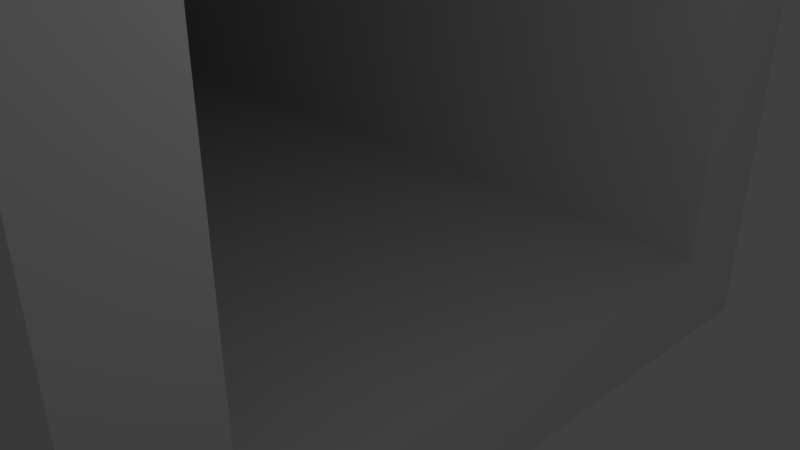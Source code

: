 # Source: cactusgun.blend  (saved by Blender 2.79.0; exported with 4.5.12 LTS)
import bpy
from mathutils import Matrix  # noqa: F401  (used for matrix-valued properties, if any)

bpy.ops.wm.read_factory_settings(use_empty=True)
scene = bpy.context.scene
scene.name = 'Scene'

# ---- collections
col_collection_1 = bpy.data.collections.new('Collection 1'); scene.collection.children.link(col_collection_1)

# ---- world
world_world = bpy.data.worlds.new('World'); scene.world = world_world
world_world.color = (0.05088, 0.05088, 0.05088)
world_world.use_sun_shadow = False
world_world.sun_shadow_jitter_overblur = 0.0
world_world.cycles.sampling_method = 'MANUAL'

# ---- cameras
cam_camera = bpy.data.cameras.new('Camera')
cam_camera.clip_end = 100.0
cam_camera.lens = 35.0
cam_camera.sensor_width = 32.0
cam_camera.sensor_height = 18.0
cam_camera.ortho_scale = 7.314
cam_camera.dof.focus_distance = 0.0
cam_camera.dof.aperture_fstop = 128.0

# ---- lights
light_lamp = bpy.data.lights.new('Lamp', 'POINT')
light_lamp.transmission_factor = 0.0
light_lamp.cutoff_distance = 30.0
light_lamp.energy = 100.0
light_lamp.shadow_buffer_clip_start = 1.001
light_lamp.shadow_soft_size = 0.1
light_lamp.shadow_maximum_resolution = 0.006
light_lamp.use_absolute_resolution = True

# ---- meshes
me_cactusgun = bpy.data.meshes.new('Cactusgun')
me_cactusgun.from_pydata([(-60.96, 2.032, -13.21), (0.0, 2.032, -13.21), (-60.96, 13.21, -13.21), (0.0, 13.21, -13.21), (0.0, 2.032, -2.032), (-60.96, 2.032, -2.032), (0.0, 13.21, -2.032), (-60.96, 13.21, -2.032), (-60.96, 0.0, 0.0), (-60.96, 0.0, -15.24), (-60.96, 15.24, -15.24), (-60.96, 15.24, 0.0), (0.0, 0.0, -15.24), (0.0, 15.24, -15.24), (0.0, 0.0, 0.0), (0.0, 15.24, 0.0)], [], [(0, 1, 2), (2, 1, 3), (4, 5, 6), (6, 5, 7), (4, 1, 5), (5, 1, 0), (7, 2, 6), (6, 2, 3), (5, 8, 7), (5, 0, 8), (8, 0, 9), (9, 0, 2), (10, 2, 7), (11, 7, 8), (11, 10, 7), (9, 2, 10), (12, 9, 13), (13, 9, 10), (6, 14, 4), (6, 15, 14), (6, 3, 15), (15, 3, 13), (13, 3, 12), (12, 3, 1), (4, 12, 1), (4, 14, 12), (8, 14, 11), (11, 14, 15), (8, 9, 14), (14, 9, 12), (15, 13, 11), (11, 13, 10)])
me_cactusgun.use_remesh_preserve_volume = False
me_cactusgun.use_remesh_preserve_attributes = False
me_cactusgun.use_mirror_vertex_groups = False
me_cactusgun.update()

# ---- objects
ob_cactusgun = bpy.data.objects.new('Cactusgun', me_cactusgun)
ob_lamp = bpy.data.objects.new('Lamp', light_lamp)
ob_camera = bpy.data.objects.new('Camera', cam_camera)

# ---- transforms, parenting, visibility, modifiers, constraints
ob_cactusgun.location = (0.0, -4.298, 9.733)
ob_cactusgun.lineart.crease_threshold = 0.0
ob_lamp.location = (4.076, 1.005, 5.904)
ob_lamp.rotation_euler = (0.6503, 0.05522, 1.866)
ob_lamp.lock_rotations_4d = False
ob_lamp.empty_display_type = 'ARROWS'
ob_lamp.color = (0.0, 0.0, 0.0, 0.0)
ob_lamp.lineart.crease_threshold = 0.0
ob_camera.location = (7.481, -6.508, 5.344)
ob_camera.rotation_euler = (1.109, 0.0, 0.8149)
ob_camera.lock_rotations_4d = False
ob_camera.empty_display_type = 'ARROWS'
ob_camera.color = (0.0, 0.0, 0.0, 0.0)
ob_camera.display_type = 'WIRE'
ob_camera.lineart.crease_threshold = 0.0

# ---- collection membership
col_collection_1.objects.link(ob_cactusgun)
col_collection_1.objects.link(ob_lamp)
col_collection_1.objects.link(ob_camera)

# ---- scene / render settings (as saved in the file)
scene.camera = ob_camera
scene.frame_start = 1; scene.frame_end = 250; scene.frame_set(1)
scene.render.engine = 'BLENDER_EEVEE_NEXT'
scene.render.resolution_percentage = 50
scene.render.dither_intensity = 0.0
scene.cycles.use_denoising = False
scene.cycles.samples = 128
scene.cycles.sampling_pattern = 'TABULATED_SOBOL'
scene.cycles.use_adaptive_sampling = False
scene.cycles.use_light_tree = False
scene.cycles.blur_glossy = 0.0
scene.cycles.sample_clamp_indirect = 0.0
scene.view_settings.view_transform = 'Standard'
bpy.context.view_layer.update()

